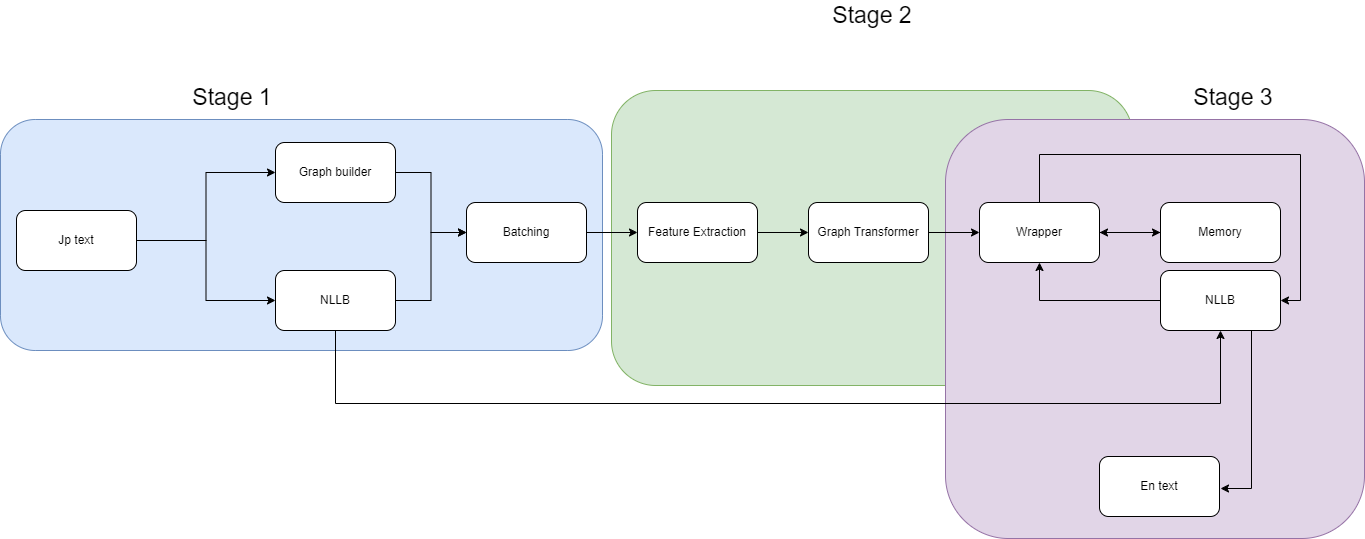

The diagram above was exported from draw.io. Its source (the exported page's mxGraphModel, read from the mxfile embedded in the PNG):
<mxGraphModel dx="2868" dy="994" grid="0" gridSize="10" guides="1" tooltips="1" connect="1" arrows="1" fold="1" page="1" pageScale="1" pageWidth="1100" pageHeight="850" math="0" shadow="0">
  <root>
    <mxCell id="0" />
    <mxCell id="1" parent="0" />
    <mxCell id="q_k9pMJ5kR_QtL1kuXxf-17" parent="1" style="rounded=1;whiteSpace=wrap;html=1;fillColor=#d5e8d4;strokeColor=#82b366;" value="" vertex="1">
      <mxGeometry height="295" width="521" x="299" y="246" as="geometry" />
    </mxCell>
    <mxCell id="q_k9pMJ5kR_QtL1kuXxf-15" parent="1" style="rounded=1;whiteSpace=wrap;html=1;fillColor=#dae8fc;strokeColor=#6c8ebf;" value="" vertex="1">
      <mxGeometry height="231" width="602" x="-312" y="275" as="geometry" />
    </mxCell>
    <mxCell id="q_k9pMJ5kR_QtL1kuXxf-3" edge="1" parent="1" source="q_k9pMJ5kR_QtL1kuXxf-1" style="edgeStyle=orthogonalEdgeStyle;rounded=0;orthogonalLoop=1;jettySize=auto;html=1;entryX=0;entryY=0.5;entryDx=0;entryDy=0;" target="q_k9pMJ5kR_QtL1kuXxf-2">
      <mxGeometry relative="1" as="geometry" />
    </mxCell>
    <mxCell id="q_k9pMJ5kR_QtL1kuXxf-7" edge="1" parent="1" source="q_k9pMJ5kR_QtL1kuXxf-1" style="edgeStyle=orthogonalEdgeStyle;rounded=0;orthogonalLoop=1;jettySize=auto;html=1;" target="q_k9pMJ5kR_QtL1kuXxf-4">
      <mxGeometry relative="1" as="geometry" />
    </mxCell>
    <mxCell id="q_k9pMJ5kR_QtL1kuXxf-1" parent="1" style="rounded=1;whiteSpace=wrap;html=1;" value="Jp text" vertex="1">
      <mxGeometry height="60" width="120" x="-296" y="366" as="geometry" />
    </mxCell>
    <mxCell id="q_k9pMJ5kR_QtL1kuXxf-6" edge="1" parent="1" source="q_k9pMJ5kR_QtL1kuXxf-2" style="edgeStyle=orthogonalEdgeStyle;rounded=0;orthogonalLoop=1;jettySize=auto;html=1;" target="q_k9pMJ5kR_QtL1kuXxf-5">
      <mxGeometry relative="1" as="geometry" />
    </mxCell>
    <mxCell id="q_k9pMJ5kR_QtL1kuXxf-2" parent="1" style="rounded=1;whiteSpace=wrap;html=1;" value="Graph builder" vertex="1">
      <mxGeometry height="60" width="120" x="-37" y="298" as="geometry" />
    </mxCell>
    <mxCell id="q_k9pMJ5kR_QtL1kuXxf-8" edge="1" parent="1" source="q_k9pMJ5kR_QtL1kuXxf-4" style="edgeStyle=orthogonalEdgeStyle;rounded=0;orthogonalLoop=1;jettySize=auto;html=1;entryX=0;entryY=0.5;entryDx=0;entryDy=0;" target="q_k9pMJ5kR_QtL1kuXxf-5">
      <mxGeometry relative="1" as="geometry" />
    </mxCell>
    <mxCell id="q_k9pMJ5kR_QtL1kuXxf-4" parent="1" style="rounded=1;whiteSpace=wrap;html=1;" value="NLLB" vertex="1">
      <mxGeometry height="60" width="120" x="-37" y="426" as="geometry" />
    </mxCell>
    <mxCell id="q_k9pMJ5kR_QtL1kuXxf-16" parent="1" style="text;html=1;whiteSpace=wrap;strokeColor=none;fillColor=none;align=center;verticalAlign=middle;rounded=0;" value="&lt;font style=&quot;font-size: 23px;&quot;&gt;Stage 1&lt;/font&gt;" vertex="1">
      <mxGeometry height="30" width="94" x="-127" y="238" as="geometry" />
    </mxCell>
    <mxCell id="q_k9pMJ5kR_QtL1kuXxf-18" parent="1" style="text;html=1;whiteSpace=wrap;strokeColor=none;fillColor=none;align=center;verticalAlign=middle;rounded=0;" value="&lt;font style=&quot;font-size: 23px;&quot;&gt;Stage 2&lt;/font&gt;" vertex="1">
      <mxGeometry height="30" width="94" x="512.5" y="156" as="geometry" />
    </mxCell>
    <mxCell id="q_k9pMJ5kR_QtL1kuXxf-29" parent="1" style="text;html=1;whiteSpace=wrap;strokeColor=none;fillColor=none;align=center;verticalAlign=middle;rounded=0;" value="&lt;font style=&quot;font-size: 23px;&quot;&gt;Stage 3&lt;/font&gt;" vertex="1">
      <mxGeometry height="30" width="94" x="874" y="238" as="geometry" />
    </mxCell>
    <mxCell id="q_k9pMJ5kR_QtL1kuXxf-28" parent="1" style="rounded=1;whiteSpace=wrap;html=1;fillColor=#e1d5e7;strokeColor=#9673a6;" value="" vertex="1">
      <mxGeometry height="419" width="419" x="633" y="275" as="geometry" />
    </mxCell>
    <mxCell id="q_k9pMJ5kR_QtL1kuXxf-10" edge="1" parent="1" source="q_k9pMJ5kR_QtL1kuXxf-5" style="edgeStyle=orthogonalEdgeStyle;rounded=0;orthogonalLoop=1;jettySize=auto;html=1;entryX=0;entryY=0.5;entryDx=0;entryDy=0;" target="q_k9pMJ5kR_QtL1kuXxf-9">
      <mxGeometry relative="1" as="geometry" />
    </mxCell>
    <mxCell id="q_k9pMJ5kR_QtL1kuXxf-5" parent="1" style="rounded=1;whiteSpace=wrap;html=1;" value="Batching" vertex="1">
      <mxGeometry height="60" width="120" x="154" y="358" as="geometry" />
    </mxCell>
    <mxCell id="q_k9pMJ5kR_QtL1kuXxf-12" edge="1" parent="1" source="q_k9pMJ5kR_QtL1kuXxf-9" style="edgeStyle=orthogonalEdgeStyle;rounded=0;orthogonalLoop=1;jettySize=auto;html=1;entryX=0;entryY=0.5;entryDx=0;entryDy=0;" target="q_k9pMJ5kR_QtL1kuXxf-11">
      <mxGeometry relative="1" as="geometry" />
    </mxCell>
    <mxCell id="q_k9pMJ5kR_QtL1kuXxf-9" parent="1" style="rounded=1;whiteSpace=wrap;html=1;" value="Feature Extraction" vertex="1">
      <mxGeometry height="60" width="120" x="325" y="358" as="geometry" />
    </mxCell>
    <mxCell id="q_k9pMJ5kR_QtL1kuXxf-14" edge="1" parent="1" source="q_k9pMJ5kR_QtL1kuXxf-11" style="edgeStyle=orthogonalEdgeStyle;rounded=0;orthogonalLoop=1;jettySize=auto;html=1;" target="q_k9pMJ5kR_QtL1kuXxf-13">
      <mxGeometry relative="1" as="geometry" />
    </mxCell>
    <mxCell id="q_k9pMJ5kR_QtL1kuXxf-11" parent="1" style="rounded=1;whiteSpace=wrap;html=1;" value="Graph Transformer" vertex="1">
      <mxGeometry height="60" width="120" x="496" y="358" as="geometry" />
    </mxCell>
    <mxCell id="q_k9pMJ5kR_QtL1kuXxf-25" edge="1" parent="1" source="q_k9pMJ5kR_QtL1kuXxf-13" style="edgeStyle=orthogonalEdgeStyle;rounded=0;orthogonalLoop=1;jettySize=auto;html=1;entryX=0;entryY=0.5;entryDx=0;entryDy=0;" target="q_k9pMJ5kR_QtL1kuXxf-19">
      <mxGeometry relative="1" as="geometry" />
    </mxCell>
    <mxCell id="q_k9pMJ5kR_QtL1kuXxf-30" edge="1" parent="1" source="q_k9pMJ5kR_QtL1kuXxf-13" style="edgeStyle=orthogonalEdgeStyle;rounded=0;orthogonalLoop=1;jettySize=auto;html=1;entryX=1;entryY=0.5;entryDx=0;entryDy=0;" target="q_k9pMJ5kR_QtL1kuXxf-20">
      <mxGeometry relative="1" as="geometry">
        <Array as="points">
          <mxPoint x="727" y="310" />
          <mxPoint x="988" y="310" />
          <mxPoint x="988" y="456" />
        </Array>
      </mxGeometry>
    </mxCell>
    <mxCell id="q_k9pMJ5kR_QtL1kuXxf-13" parent="1" style="rounded=1;whiteSpace=wrap;html=1;" value="Wrapper" vertex="1">
      <mxGeometry height="60" width="120" x="667" y="358" as="geometry" />
    </mxCell>
    <mxCell id="q_k9pMJ5kR_QtL1kuXxf-26" edge="1" parent="1" source="q_k9pMJ5kR_QtL1kuXxf-19" style="edgeStyle=orthogonalEdgeStyle;rounded=0;orthogonalLoop=1;jettySize=auto;html=1;entryX=1;entryY=0.5;entryDx=0;entryDy=0;" target="q_k9pMJ5kR_QtL1kuXxf-13">
      <mxGeometry relative="1" as="geometry" />
    </mxCell>
    <mxCell id="q_k9pMJ5kR_QtL1kuXxf-19" parent="1" style="rounded=1;whiteSpace=wrap;html=1;" value="Memory" vertex="1">
      <mxGeometry height="60" width="120" x="848" y="358" as="geometry" />
    </mxCell>
    <mxCell id="q_k9pMJ5kR_QtL1kuXxf-27" edge="1" parent="1" source="q_k9pMJ5kR_QtL1kuXxf-20" style="edgeStyle=orthogonalEdgeStyle;rounded=0;orthogonalLoop=1;jettySize=auto;html=1;entryX=0.5;entryY=1;entryDx=0;entryDy=0;" target="q_k9pMJ5kR_QtL1kuXxf-13">
      <mxGeometry relative="1" as="geometry" />
    </mxCell>
    <mxCell id="q_k9pMJ5kR_QtL1kuXxf-31" edge="1" parent="1" source="q_k9pMJ5kR_QtL1kuXxf-20" style="edgeStyle=orthogonalEdgeStyle;rounded=0;orthogonalLoop=1;jettySize=auto;html=1;">
      <mxGeometry relative="1" as="geometry">
        <Array as="points">
          <mxPoint x="939" y="644" />
        </Array>
        <mxPoint x="908" y="644" as="targetPoint" />
      </mxGeometry>
    </mxCell>
    <mxCell id="q_k9pMJ5kR_QtL1kuXxf-20" parent="1" style="rounded=1;whiteSpace=wrap;html=1;" value="NLLB" vertex="1">
      <mxGeometry height="60" width="120" x="848" y="426" as="geometry" />
    </mxCell>
    <mxCell id="q_k9pMJ5kR_QtL1kuXxf-22" edge="1" parent="1" source="q_k9pMJ5kR_QtL1kuXxf-4" style="edgeStyle=orthogonalEdgeStyle;rounded=0;orthogonalLoop=1;jettySize=auto;html=1;exitX=0.5;exitY=1;exitDx=0;exitDy=0;entryX=0.5;entryY=1;entryDx=0;entryDy=0;" target="q_k9pMJ5kR_QtL1kuXxf-20">
      <mxGeometry relative="1" as="geometry">
        <Array as="points">
          <mxPoint x="23" y="559" />
          <mxPoint x="908" y="559" />
        </Array>
      </mxGeometry>
    </mxCell>
    <mxCell id="q_k9pMJ5kR_QtL1kuXxf-32" parent="1" style="rounded=1;whiteSpace=wrap;html=1;" value="En text" vertex="1">
      <mxGeometry height="60" width="120" x="787" y="612" as="geometry" />
    </mxCell>
  </root>
</mxGraphModel>